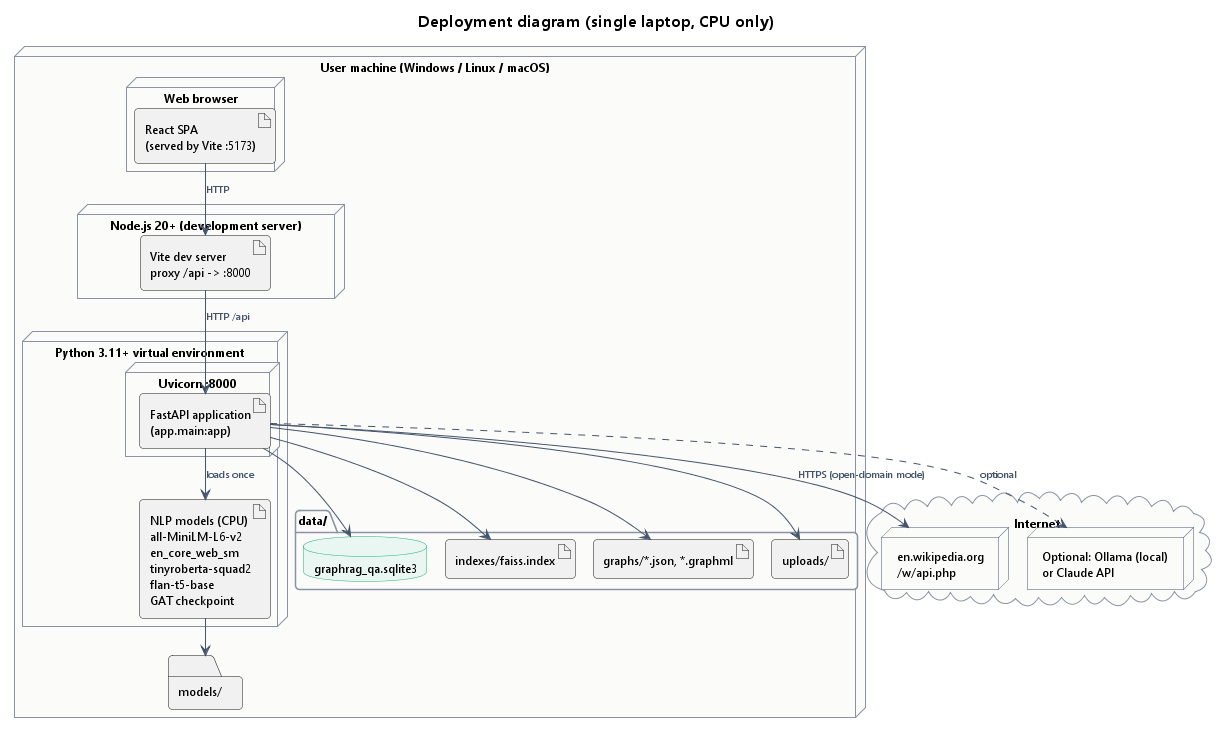

The diagram above was rendered by PlantUML. Its source (embedded in the PNG):
@startuml deployment
!pragma layout smetana
!include _theme.iuml
title Deployment diagram (single laptop, CPU only)
node "User machine (Windows / Linux / macOS)" {
  node "Web browser" {
    artifact "React SPA\n(served by Vite :5173)" as SPA
  }
  node "Node.js 20+ (development server)" {
    artifact "Vite dev server\nproxy /api -> :8000" as Vite
  }
  node "Python 3.11+ virtual environment" {
    node "Uvicorn :8000" {
      artifact "FastAPI application\n(app.main:app)" as App
    }
    artifact "NLP models (CPU)\nall-MiniLM-L6-v2\nen_core_web_sm\ntinyroberta-squad2\nflan-t5-base\nGAT checkpoint" as Models
  }
  folder "data/" {
    database "graphrag_qa.sqlite3" as DB
    artifact "indexes/faiss.index" as IDX
    artifact "graphs/*.json, *.graphml" as GR
    artifact "uploads/" as UP
  }
  folder "models/" as MD
}
cloud "Internet" {
  node "en.wikipedia.org\n/w/api.php" as WIKI
  node "Optional: Ollama (local)\nor Claude API" as LLM
}
SPA --> Vite : HTTP
Vite --> App : HTTP /api
App --> Models : loads once
Models --> MD
App --> DB
App --> IDX
App --> GR
App --> UP
App --> WIKI : HTTPS (open-domain mode)
App ..> LLM : optional
@enduml